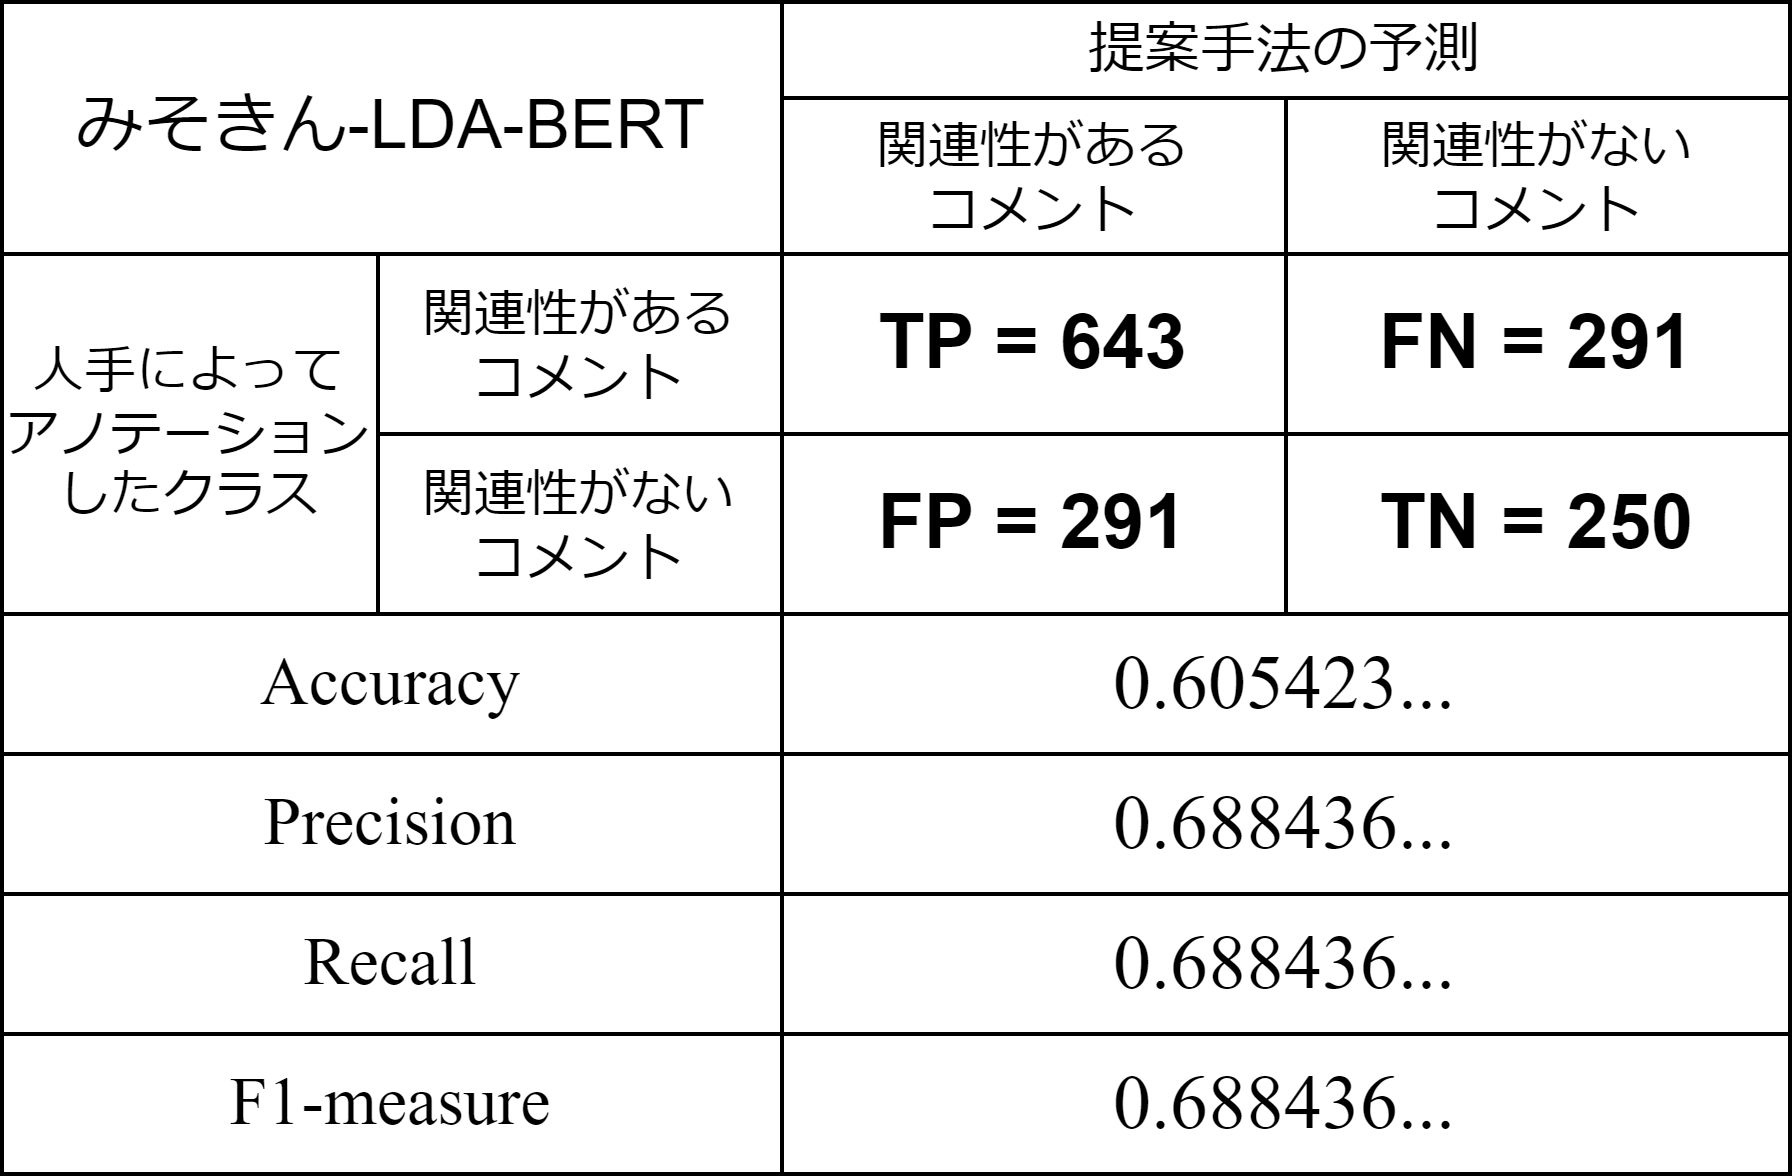

The diagram above was exported from draw.io. Its source (the exported page's mxGraphModel, read from the mxfile embedded in the PNG):
<mxGraphModel dx="584" dy="779" grid="1" gridSize="10" guides="1" tooltips="1" connect="1" arrows="1" fold="1" page="1" pageScale="1" pageWidth="827" pageHeight="1169" math="0" shadow="0">
  <root>
    <mxCell id="0" />
    <mxCell id="1" parent="0" />
    <mxCell id="2" value="" style="shape=table;startSize=0;container=1;collapsible=0;childLayout=tableLayout;" vertex="1" parent="1">
      <mxGeometry x="150" y="160" width="447" height="293" as="geometry" />
    </mxCell>
    <mxCell id="3" value="" style="shape=tableRow;horizontal=0;startSize=0;swimlaneHead=0;swimlaneBody=0;top=0;left=0;bottom=0;right=0;collapsible=0;dropTarget=0;fillColor=none;points=[[0,0.5],[1,0.5]];portConstraint=eastwest;" vertex="1" parent="2">
      <mxGeometry width="447" height="24" as="geometry" />
    </mxCell>
    <mxCell id="4" value="みそきん-LDA-BERT" style="shape=partialRectangle;html=1;whiteSpace=wrap;connectable=0;overflow=hidden;fillColor=none;top=0;left=0;bottom=0;right=0;pointerEvents=1;colspan=2;rowspan=2;fontSize=17;" vertex="1" parent="3">
      <mxGeometry width="195" height="63" as="geometry">
        <mxRectangle width="94" height="24" as="alternateBounds" />
      </mxGeometry>
    </mxCell>
    <mxCell id="6" value="&lt;font style=&quot;font-size: 14px;&quot;&gt;提案手法の予測&lt;/font&gt;" style="shape=partialRectangle;html=1;whiteSpace=wrap;connectable=0;overflow=hidden;fillColor=none;top=0;left=0;bottom=0;right=0;pointerEvents=1;colspan=2;fontSize=13;" vertex="1" parent="3">
      <mxGeometry x="195" width="252" height="24" as="geometry">
        <mxRectangle width="126" height="24" as="alternateBounds" />
      </mxGeometry>
    </mxCell>
    <mxCell id="8" value="" style="shape=tableRow;horizontal=0;startSize=0;swimlaneHead=0;swimlaneBody=0;top=0;left=0;bottom=0;right=0;collapsible=0;dropTarget=0;fillColor=none;points=[[0,0.5],[1,0.5]];portConstraint=eastwest;" vertex="1" parent="2">
      <mxGeometry y="24" width="447" height="39" as="geometry" />
    </mxCell>
    <mxCell id="11" value="&lt;font style=&quot;font-size: 13px;&quot;&gt;関連性がある&lt;br style=&quot;font-size: 13px;&quot;&gt;コメント&lt;/font&gt;" style="shape=partialRectangle;html=1;whiteSpace=wrap;connectable=0;overflow=hidden;fillColor=none;top=0;left=0;bottom=0;right=0;pointerEvents=1;fontSize=13;" vertex="1" parent="8">
      <mxGeometry x="195" width="126" height="39" as="geometry">
        <mxRectangle width="126" height="39" as="alternateBounds" />
      </mxGeometry>
    </mxCell>
    <mxCell id="12" value="関連性がない&lt;br style=&quot;font-size: 13px;&quot;&gt;コメント" style="shape=partialRectangle;html=1;whiteSpace=wrap;connectable=0;overflow=hidden;fillColor=none;top=0;left=0;bottom=0;right=0;pointerEvents=1;fontSize=13;" vertex="1" parent="8">
      <mxGeometry x="321" width="126" height="39" as="geometry">
        <mxRectangle width="126" height="39" as="alternateBounds" />
      </mxGeometry>
    </mxCell>
    <mxCell id="13" value="" style="shape=tableRow;horizontal=0;startSize=0;swimlaneHead=0;swimlaneBody=0;top=0;left=0;bottom=0;right=0;collapsible=0;dropTarget=0;fillColor=none;points=[[0,0.5],[1,0.5]];portConstraint=eastwest;" vertex="1" parent="2">
      <mxGeometry y="63" width="447" height="45" as="geometry" />
    </mxCell>
    <mxCell id="14" value="人手によって&lt;br&gt;アノテーションしたクラス" style="shape=partialRectangle;html=1;whiteSpace=wrap;connectable=0;overflow=hidden;fillColor=none;top=0;left=0;bottom=0;right=0;pointerEvents=1;rowspan=2;fontSize=13;" vertex="1" parent="13">
      <mxGeometry width="94" height="90" as="geometry">
        <mxRectangle width="94" height="45" as="alternateBounds" />
      </mxGeometry>
    </mxCell>
    <mxCell id="15" value="関連性がある&lt;br&gt;コメント" style="shape=partialRectangle;html=1;whiteSpace=wrap;connectable=0;overflow=hidden;fillColor=none;top=0;left=0;bottom=0;right=0;pointerEvents=1;fontSize=13;" vertex="1" parent="13">
      <mxGeometry x="94" width="101" height="45" as="geometry">
        <mxRectangle width="101" height="45" as="alternateBounds" />
      </mxGeometry>
    </mxCell>
    <mxCell id="16" value="&lt;b style=&quot;font-size: 19px;&quot;&gt;TP = 643&lt;/b&gt;" style="shape=partialRectangle;html=1;whiteSpace=wrap;connectable=0;overflow=hidden;fillColor=none;top=0;left=0;bottom=0;right=0;pointerEvents=1;fontSize=19;" vertex="1" parent="13">
      <mxGeometry x="195" width="126" height="45" as="geometry">
        <mxRectangle width="126" height="45" as="alternateBounds" />
      </mxGeometry>
    </mxCell>
    <mxCell id="17" value="&lt;b style=&quot;font-size: 19px;&quot;&gt;FN = 291&lt;/b&gt;" style="shape=partialRectangle;html=1;whiteSpace=wrap;connectable=0;overflow=hidden;fillColor=none;top=0;left=0;bottom=0;right=0;pointerEvents=1;fontSize=19;" vertex="1" parent="13">
      <mxGeometry x="321" width="126" height="45" as="geometry">
        <mxRectangle width="126" height="45" as="alternateBounds" />
      </mxGeometry>
    </mxCell>
    <mxCell id="18" value="" style="shape=tableRow;horizontal=0;startSize=0;swimlaneHead=0;swimlaneBody=0;top=0;left=0;bottom=0;right=0;collapsible=0;dropTarget=0;fillColor=none;points=[[0,0.5],[1,0.5]];portConstraint=eastwest;" vertex="1" parent="2">
      <mxGeometry y="108" width="447" height="45" as="geometry" />
    </mxCell>
    <mxCell id="20" value="関連性がない&lt;br&gt;コメント" style="shape=partialRectangle;html=1;whiteSpace=wrap;connectable=0;overflow=hidden;fillColor=none;top=0;left=0;bottom=0;right=0;pointerEvents=1;fontSize=13;" vertex="1" parent="18">
      <mxGeometry x="94" width="101" height="45" as="geometry">
        <mxRectangle width="101" height="45" as="alternateBounds" />
      </mxGeometry>
    </mxCell>
    <mxCell id="21" value="&lt;b style=&quot;font-size: 19px;&quot;&gt;FP = 291&lt;/b&gt;" style="shape=partialRectangle;html=1;whiteSpace=wrap;connectable=0;overflow=hidden;fillColor=none;top=0;left=0;bottom=0;right=0;pointerEvents=1;fontSize=19;" vertex="1" parent="18">
      <mxGeometry x="195" width="126" height="45" as="geometry">
        <mxRectangle width="126" height="45" as="alternateBounds" />
      </mxGeometry>
    </mxCell>
    <mxCell id="22" value="&lt;b style=&quot;font-size: 19px;&quot;&gt;TN = 250&lt;/b&gt;" style="shape=partialRectangle;html=1;whiteSpace=wrap;connectable=0;overflow=hidden;fillColor=none;top=0;left=0;bottom=0;right=0;pointerEvents=1;fontSize=19;" vertex="1" parent="18">
      <mxGeometry x="321" width="126" height="45" as="geometry">
        <mxRectangle width="126" height="45" as="alternateBounds" />
      </mxGeometry>
    </mxCell>
    <mxCell id="23" style="shape=tableRow;horizontal=0;startSize=0;swimlaneHead=0;swimlaneBody=0;top=0;left=0;bottom=0;right=0;collapsible=0;dropTarget=0;fillColor=none;points=[[0,0.5],[1,0.5]];portConstraint=eastwest;" vertex="1" parent="2">
      <mxGeometry y="153" width="447" height="35" as="geometry" />
    </mxCell>
    <mxCell id="24" value="Accuracy" style="shape=partialRectangle;html=1;whiteSpace=wrap;connectable=0;overflow=hidden;fillColor=none;top=0;left=0;bottom=0;right=0;pointerEvents=1;colspan=2;fontFamily=Times New Roman;fontSize=17;" vertex="1" parent="23">
      <mxGeometry width="195" height="35" as="geometry">
        <mxRectangle width="94" height="35" as="alternateBounds" />
      </mxGeometry>
    </mxCell>
    <mxCell id="26" value="0.605423..." style="shape=partialRectangle;html=1;whiteSpace=wrap;connectable=0;overflow=hidden;fillColor=none;top=0;left=0;bottom=0;right=0;pointerEvents=1;fontSize=19;colspan=2;fontFamily=Times New Roman;" vertex="1" parent="23">
      <mxGeometry x="195" width="252" height="35" as="geometry">
        <mxRectangle width="126" height="35" as="alternateBounds" />
      </mxGeometry>
    </mxCell>
    <mxCell id="28" style="shape=tableRow;horizontal=0;startSize=0;swimlaneHead=0;swimlaneBody=0;top=0;left=0;bottom=0;right=0;collapsible=0;dropTarget=0;fillColor=none;points=[[0,0.5],[1,0.5]];portConstraint=eastwest;" vertex="1" parent="2">
      <mxGeometry y="188" width="447" height="35" as="geometry" />
    </mxCell>
    <mxCell id="29" value="Precision" style="shape=partialRectangle;html=1;whiteSpace=wrap;connectable=0;overflow=hidden;fillColor=none;top=0;left=0;bottom=0;right=0;pointerEvents=1;colspan=2;fontSize=17;fontFamily=Times New Roman;" vertex="1" parent="28">
      <mxGeometry width="195" height="35" as="geometry">
        <mxRectangle width="94" height="35" as="alternateBounds" />
      </mxGeometry>
    </mxCell>
    <mxCell id="31" value="0.688436..." style="shape=partialRectangle;html=1;whiteSpace=wrap;connectable=0;overflow=hidden;fillColor=none;top=0;left=0;bottom=0;right=0;pointerEvents=1;fontSize=19;colspan=2;fontFamily=Times New Roman;" vertex="1" parent="28">
      <mxGeometry x="195" width="252" height="35" as="geometry">
        <mxRectangle width="126" height="35" as="alternateBounds" />
      </mxGeometry>
    </mxCell>
    <mxCell id="33" style="shape=tableRow;horizontal=0;startSize=0;swimlaneHead=0;swimlaneBody=0;top=0;left=0;bottom=0;right=0;collapsible=0;dropTarget=0;fillColor=none;points=[[0,0.5],[1,0.5]];portConstraint=eastwest;" vertex="1" parent="2">
      <mxGeometry y="223" width="447" height="35" as="geometry" />
    </mxCell>
    <mxCell id="34" value="Recall" style="shape=partialRectangle;html=1;whiteSpace=wrap;connectable=0;overflow=hidden;fillColor=none;top=0;left=0;bottom=0;right=0;pointerEvents=1;colspan=2;fontFamily=Times New Roman;fontSize=17;" vertex="1" parent="33">
      <mxGeometry width="195" height="35" as="geometry">
        <mxRectangle width="94" height="35" as="alternateBounds" />
      </mxGeometry>
    </mxCell>
    <mxCell id="36" value="0.688436..." style="shape=partialRectangle;html=1;whiteSpace=wrap;connectable=0;overflow=hidden;fillColor=none;top=0;left=0;bottom=0;right=0;pointerEvents=1;fontSize=19;colspan=2;fontFamily=Times New Roman;" vertex="1" parent="33">
      <mxGeometry x="195" width="252" height="35" as="geometry">
        <mxRectangle width="126" height="35" as="alternateBounds" />
      </mxGeometry>
    </mxCell>
    <mxCell id="38" style="shape=tableRow;horizontal=0;startSize=0;swimlaneHead=0;swimlaneBody=0;top=0;left=0;bottom=0;right=0;collapsible=0;dropTarget=0;fillColor=none;points=[[0,0.5],[1,0.5]];portConstraint=eastwest;" vertex="1" parent="2">
      <mxGeometry y="258" width="447" height="35" as="geometry" />
    </mxCell>
    <mxCell id="39" value="F1-measure" style="shape=partialRectangle;html=1;whiteSpace=wrap;connectable=0;overflow=hidden;fillColor=none;top=0;left=0;bottom=0;right=0;pointerEvents=1;colspan=2;fontFamily=Times New Roman;fontSize=17;" vertex="1" parent="38">
      <mxGeometry width="195" height="35" as="geometry">
        <mxRectangle width="94" height="35" as="alternateBounds" />
      </mxGeometry>
    </mxCell>
    <mxCell id="41" value="0.688436..." style="shape=partialRectangle;html=1;whiteSpace=wrap;connectable=0;overflow=hidden;fillColor=none;top=0;left=0;bottom=0;right=0;pointerEvents=1;fontSize=19;colspan=2;fontFamily=Times New Roman;" vertex="1" parent="38">
      <mxGeometry x="195" width="252" height="35" as="geometry">
        <mxRectangle width="126" height="35" as="alternateBounds" />
      </mxGeometry>
    </mxCell>
  </root>
</mxGraphModel>